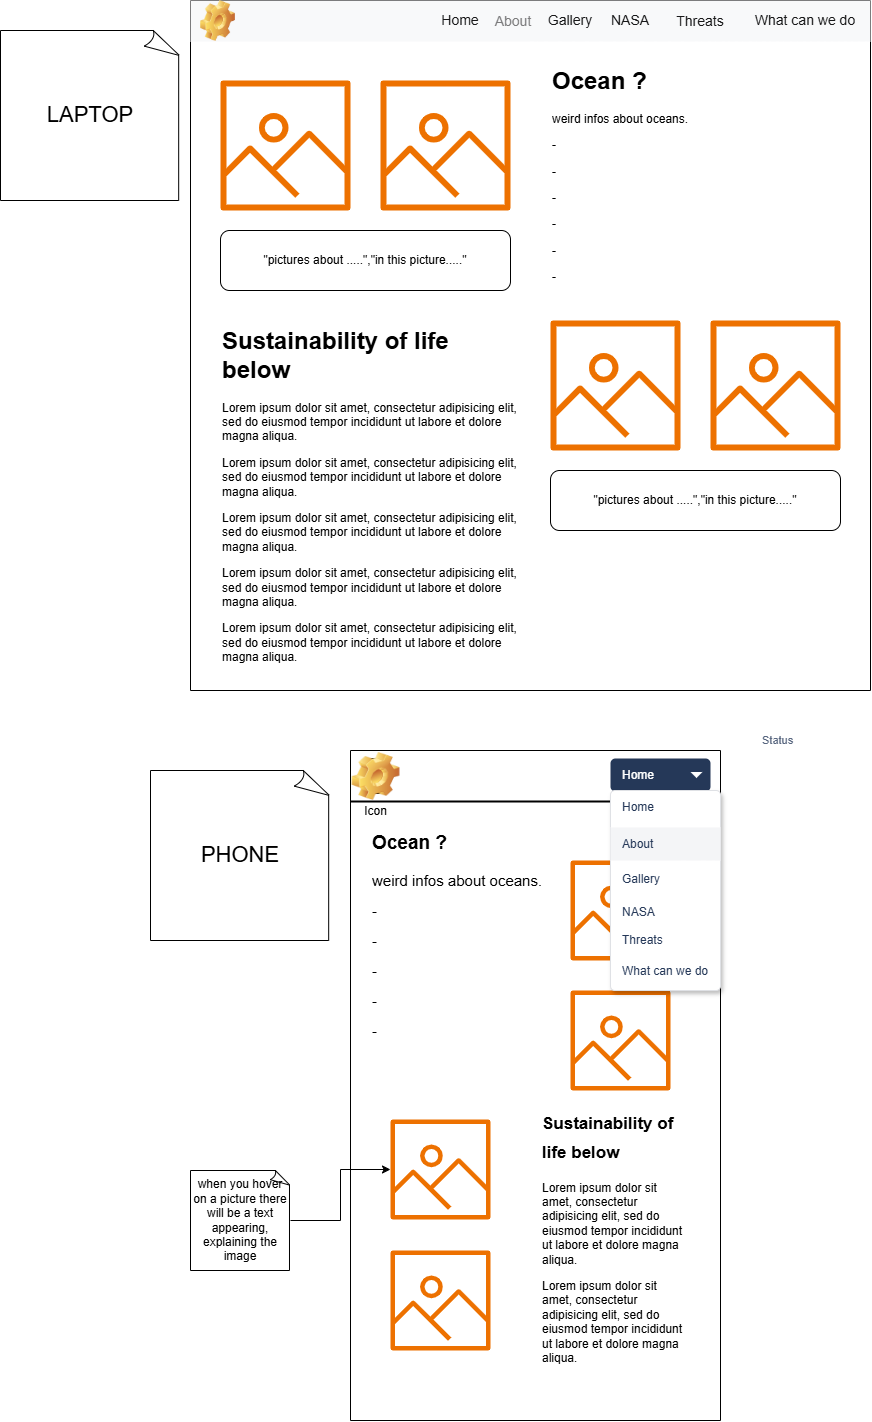

The diagram above was exported from draw.io. Its source (the exported page's mxGraphModel, read from the mxfile embedded in the PNG):
<mxGraphModel dx="2792" dy="1128" grid="1" gridSize="10" guides="1" tooltips="1" connect="1" arrows="1" fold="1" page="1" pageScale="1" pageWidth="827" pageHeight="1169" math="0" shadow="0" adaptiveColors="none">
  <root>
    <mxCell id="0" />
    <mxCell id="1" parent="0" />
    <mxCell id="MmT3hmy3o8ibyvn--7Mt-1" value="" style="swimlane;startSize=0;" parent="1" vertex="1">
      <mxGeometry x="50" y="50" width="680" height="690" as="geometry" />
    </mxCell>
    <mxCell id="MmT3hmy3o8ibyvn--7Mt-3" value="" style="html=1;shadow=0;dashed=0;fillColor=#F8F9FA;strokeColor=none;fontSize=16;fontColor=#7C7C7D;align=right;spacing=15;" parent="MmT3hmy3o8ibyvn--7Mt-1" vertex="1">
      <mxGeometry width="680" height="41" as="geometry" />
    </mxCell>
    <mxCell id="Q8CaMCa7UoYyau0WZaZi-2" value="" style="shape=image;html=1;verticalLabelPosition=bottom;verticalAlign=top;imageAspect=1;aspect=fixed;image=img/clipart/Gear_128x128.png" parent="MmT3hmy3o8ibyvn--7Mt-3" vertex="1">
      <mxGeometry x="10" width="34.95" height="41" as="geometry" />
    </mxCell>
    <mxCell id="sEZVGCMMIxNoF_36UfW6-1" value="NASA" style="text;strokeColor=none;align=center;verticalAlign=middle;spacingLeft=10;spacingRight=10;points=[[0,0.5],[1,0.5]];portConstraint=eastwest;rotatable=0;whiteSpace=wrap;html=1;fillColor=none;fontColor=#181819;fontSize=14;" parent="MmT3hmy3o8ibyvn--7Mt-3" vertex="1">
      <mxGeometry x="410" y="3.8299999999999983" width="60" height="33.33" as="geometry" />
    </mxCell>
    <mxCell id="sEZVGCMMIxNoF_36UfW6-2" value="Gallery" style="text;strokeColor=none;align=center;verticalAlign=middle;spacingLeft=10;spacingRight=10;points=[[0,0.5],[1,0.5]];portConstraint=eastwest;rotatable=0;whiteSpace=wrap;html=1;fillColor=none;fontColor=#181819;fontSize=14;" parent="MmT3hmy3o8ibyvn--7Mt-3" vertex="1">
      <mxGeometry x="350" y="3.8299999999999983" width="60" height="33.33" as="geometry" />
    </mxCell>
    <mxCell id="sEZVGCMMIxNoF_36UfW6-3" value="Home" style="text;strokeColor=none;align=center;verticalAlign=middle;spacingLeft=10;spacingRight=10;points=[[0,0.5],[1,0.5]];portConstraint=eastwest;rotatable=0;whiteSpace=wrap;html=1;fillColor=none;fontColor=#181819;fontSize=14;" parent="MmT3hmy3o8ibyvn--7Mt-3" vertex="1">
      <mxGeometry x="240" y="3.8299999999999983" width="60" height="33.33" as="geometry" />
    </mxCell>
    <mxCell id="sEZVGCMMIxNoF_36UfW6-4" value="About" style="text;strokeColor=none;align=center;verticalAlign=middle;spacingLeft=10;spacingRight=10;points=[[0,0.5],[1,0.5]];portConstraint=eastwest;rotatable=0;whiteSpace=wrap;html=1;fillColor=none;fontColor=#7C7C7D;fontSize=14;" parent="MmT3hmy3o8ibyvn--7Mt-3" vertex="1">
      <mxGeometry x="283" y="3.839999999999998" width="80" height="33.33" as="geometry" />
    </mxCell>
    <mxCell id="sEZVGCMMIxNoF_36UfW6-5" value="Threats" style="text;strokeColor=none;align=center;verticalAlign=middle;spacingLeft=10;spacingRight=10;points=[[0,0.5],[1,0.5]];portConstraint=eastwest;rotatable=0;whiteSpace=wrap;html=1;fillColor=none;fontColor=#181819;fontSize=14;" parent="MmT3hmy3o8ibyvn--7Mt-3" vertex="1">
      <mxGeometry x="480" y="3.8400000000000034" width="60" height="33.33" as="geometry" />
    </mxCell>
    <mxCell id="sEZVGCMMIxNoF_36UfW6-6" value="What can we do" style="text;strokeColor=none;align=center;verticalAlign=middle;spacingLeft=10;spacingRight=10;points=[[0,0.5],[1,0.5]];portConstraint=eastwest;rotatable=0;whiteSpace=wrap;html=1;fillColor=none;fontColor=#181819;fontSize=14;" parent="MmT3hmy3o8ibyvn--7Mt-3" vertex="1">
      <mxGeometry x="550" y="3.8299999999999983" width="130" height="33.33" as="geometry" />
    </mxCell>
    <mxCell id="MmT3hmy3o8ibyvn--7Mt-14" value="&lt;h1 style=&quot;margin-top: 0px;&quot;&gt;Ocean ?&amp;nbsp;&lt;/h1&gt;&lt;p&gt;weird infos about oceans.&lt;/p&gt;&lt;p&gt;-&lt;/p&gt;&lt;p&gt;-&lt;/p&gt;&lt;p&gt;-&lt;/p&gt;&lt;p&gt;-&lt;/p&gt;&lt;p&gt;-&lt;/p&gt;&lt;p&gt;-&lt;/p&gt;&lt;p&gt;&lt;br&gt;&lt;/p&gt;" style="text;html=1;whiteSpace=wrap;overflow=hidden;rounded=0;" parent="MmT3hmy3o8ibyvn--7Mt-1" vertex="1">
      <mxGeometry x="360" y="60" width="260" height="250" as="geometry" />
    </mxCell>
    <mxCell id="MmT3hmy3o8ibyvn--7Mt-16" value="" style="sketch=0;outlineConnect=0;fontColor=#232F3E;gradientColor=none;fillColor=#ED7100;strokeColor=none;dashed=0;verticalLabelPosition=bottom;verticalAlign=top;align=center;html=1;fontSize=12;fontStyle=0;aspect=fixed;pointerEvents=1;shape=mxgraph.aws4.container_registry_image;" parent="MmT3hmy3o8ibyvn--7Mt-1" vertex="1">
      <mxGeometry x="30" y="80" width="130" height="130" as="geometry" />
    </mxCell>
    <mxCell id="MmT3hmy3o8ibyvn--7Mt-18" value="" style="sketch=0;outlineConnect=0;fontColor=#232F3E;gradientColor=none;fillColor=#ED7100;strokeColor=none;dashed=0;verticalLabelPosition=bottom;verticalAlign=top;align=center;html=1;fontSize=12;fontStyle=0;aspect=fixed;pointerEvents=1;shape=mxgraph.aws4.container_registry_image;" parent="MmT3hmy3o8ibyvn--7Mt-1" vertex="1">
      <mxGeometry x="190" y="80" width="130" height="130" as="geometry" />
    </mxCell>
    <mxCell id="MmT3hmy3o8ibyvn--7Mt-19" value="&quot;pictures about .....&quot;,&quot;in this picture.....&quot;" style="rounded=1;whiteSpace=wrap;html=1;" parent="MmT3hmy3o8ibyvn--7Mt-1" vertex="1">
      <mxGeometry x="30" y="230" width="290" height="60" as="geometry" />
    </mxCell>
    <mxCell id="MmT3hmy3o8ibyvn--7Mt-20" value="" style="sketch=0;outlineConnect=0;fontColor=#232F3E;gradientColor=none;fillColor=#ED7100;strokeColor=none;dashed=0;verticalLabelPosition=bottom;verticalAlign=top;align=center;html=1;fontSize=12;fontStyle=0;aspect=fixed;pointerEvents=1;shape=mxgraph.aws4.container_registry_image;" parent="MmT3hmy3o8ibyvn--7Mt-1" vertex="1">
      <mxGeometry x="360" y="320" width="130" height="130" as="geometry" />
    </mxCell>
    <mxCell id="MmT3hmy3o8ibyvn--7Mt-21" value="&quot;pictures about .....&quot;,&quot;in this picture.....&quot;" style="rounded=1;whiteSpace=wrap;html=1;" parent="MmT3hmy3o8ibyvn--7Mt-1" vertex="1">
      <mxGeometry x="360" y="470" width="290" height="60" as="geometry" />
    </mxCell>
    <mxCell id="MmT3hmy3o8ibyvn--7Mt-22" value="" style="sketch=0;outlineConnect=0;fontColor=#232F3E;gradientColor=none;fillColor=#ED7100;strokeColor=none;dashed=0;verticalLabelPosition=bottom;verticalAlign=top;align=center;html=1;fontSize=12;fontStyle=0;aspect=fixed;pointerEvents=1;shape=mxgraph.aws4.container_registry_image;" parent="MmT3hmy3o8ibyvn--7Mt-1" vertex="1">
      <mxGeometry x="520" y="320" width="130" height="130" as="geometry" />
    </mxCell>
    <mxCell id="Q8CaMCa7UoYyau0WZaZi-1" value="&lt;h1 style=&quot;margin-top: 0px;&quot;&gt;Sustainability of life below&lt;/h1&gt;&lt;p&gt;Lorem ipsum dolor sit amet, consectetur adipisicing elit, sed do eiusmod tempor incididunt ut labore et dolore magna aliqua.&lt;/p&gt;&lt;p&gt;Lorem ipsum dolor sit amet, consectetur adipisicing elit, sed do eiusmod tempor incididunt ut labore et dolore magna aliqua.&lt;/p&gt;&lt;p&gt;Lorem ipsum dolor sit amet, consectetur adipisicing elit, sed do eiusmod tempor incididunt ut labore et dolore magna aliqua.&lt;/p&gt;&lt;p&gt;Lorem ipsum dolor sit amet, consectetur adipisicing elit, sed do eiusmod tempor incididunt ut labore et dolore magna aliqua.&lt;/p&gt;&lt;p&gt;Lorem ipsum dolor sit amet, consectetur adipisicing elit, sed do eiusmod tempor incididunt ut labore et dolore magna aliqua.&lt;/p&gt;" style="text;html=1;whiteSpace=wrap;overflow=hidden;rounded=0;" parent="MmT3hmy3o8ibyvn--7Mt-1" vertex="1">
      <mxGeometry x="30" y="320" width="300" height="350" as="geometry" />
    </mxCell>
    <mxCell id="OYTtDA8ihhFCm9wmYuCP-24" style="edgeStyle=orthogonalEdgeStyle;rounded=0;orthogonalLoop=1;jettySize=auto;html=1;exitX=1;exitY=0.5;exitDx=0;exitDy=0;exitPerimeter=0;" parent="1" source="OYTtDA8ihhFCm9wmYuCP-23" target="OYTtDA8ihhFCm9wmYuCP-17" edge="1">
      <mxGeometry relative="1" as="geometry" />
    </mxCell>
    <mxCell id="OYTtDA8ihhFCm9wmYuCP-2" value="" style="swimlane;startSize=0;" parent="1" vertex="1">
      <mxGeometry x="210" y="800" width="370" height="670" as="geometry" />
    </mxCell>
    <mxCell id="sEZVGCMMIxNoF_36UfW6-23" value="" style="sketch=0;outlineConnect=0;fontColor=#232F3E;gradientColor=none;fillColor=#ED7100;strokeColor=none;dashed=0;verticalLabelPosition=bottom;verticalAlign=top;align=center;html=1;fontSize=12;fontStyle=0;aspect=fixed;pointerEvents=1;shape=mxgraph.aws4.container_registry_image;" parent="OYTtDA8ihhFCm9wmYuCP-2" vertex="1">
      <mxGeometry x="220" y="110" width="100" height="100" as="geometry" />
    </mxCell>
    <mxCell id="OYTtDA8ihhFCm9wmYuCP-9" value="Icon" style="icon;html=1;image=img/clipart/Gear_128x128.png" parent="OYTtDA8ihhFCm9wmYuCP-2" vertex="1">
      <mxGeometry x="20" y="8" width="10" height="35" as="geometry" />
    </mxCell>
    <mxCell id="OYTtDA8ihhFCm9wmYuCP-10" value="" style="line;strokeWidth=2;html=1;" parent="OYTtDA8ihhFCm9wmYuCP-2" vertex="1">
      <mxGeometry y="46" width="370" height="10" as="geometry" />
    </mxCell>
    <mxCell id="OYTtDA8ihhFCm9wmYuCP-14" value="&lt;h1 style=&quot;margin-top: 0px;&quot;&gt;&lt;font style=&quot;font-size: 19px;&quot;&gt;Ocean ?&amp;nbsp;&lt;/font&gt;&lt;/h1&gt;&lt;p&gt;&lt;font style=&quot;font-size: 15px;&quot;&gt;weird infos about oceans.&lt;/font&gt;&lt;/p&gt;&lt;p&gt;&lt;font style=&quot;font-size: 15px;&quot;&gt;-&lt;/font&gt;&lt;/p&gt;&lt;p&gt;&lt;font style=&quot;font-size: 15px;&quot;&gt;-&lt;/font&gt;&lt;/p&gt;&lt;p&gt;&lt;font style=&quot;font-size: 15px;&quot;&gt;-&lt;/font&gt;&lt;/p&gt;&lt;p&gt;&lt;font style=&quot;font-size: 15px;&quot;&gt;-&lt;/font&gt;&lt;/p&gt;&lt;p&gt;&lt;font style=&quot;font-size: 15px;&quot;&gt;-&lt;/font&gt;&lt;/p&gt;&lt;p&gt;&lt;br&gt;&lt;/p&gt;" style="text;html=1;whiteSpace=wrap;overflow=hidden;rounded=0;" parent="OYTtDA8ihhFCm9wmYuCP-2" vertex="1">
      <mxGeometry x="20" y="70" width="200" height="250" as="geometry" />
    </mxCell>
    <mxCell id="OYTtDA8ihhFCm9wmYuCP-17" value="" style="sketch=0;outlineConnect=0;fontColor=#232F3E;gradientColor=none;fillColor=#ED7100;strokeColor=none;dashed=0;verticalLabelPosition=bottom;verticalAlign=top;align=center;html=1;fontSize=12;fontStyle=0;aspect=fixed;pointerEvents=1;shape=mxgraph.aws4.container_registry_image;" parent="OYTtDA8ihhFCm9wmYuCP-2" vertex="1">
      <mxGeometry x="40" y="369" width="100" height="100" as="geometry" />
    </mxCell>
    <mxCell id="OYTtDA8ihhFCm9wmYuCP-18" value="" style="sketch=0;outlineConnect=0;fontColor=#232F3E;gradientColor=none;fillColor=#ED7100;strokeColor=none;dashed=0;verticalLabelPosition=bottom;verticalAlign=top;align=center;html=1;fontSize=12;fontStyle=0;aspect=fixed;pointerEvents=1;shape=mxgraph.aws4.container_registry_image;" parent="OYTtDA8ihhFCm9wmYuCP-2" vertex="1">
      <mxGeometry x="40" y="500" width="100" height="100" as="geometry" />
    </mxCell>
    <mxCell id="OYTtDA8ihhFCm9wmYuCP-20" value="&lt;h1 style=&quot;margin-top: 0px;&quot;&gt;&lt;font style=&quot;font-size: 17px;&quot;&gt;Sustainability of life below&lt;/font&gt;&lt;/h1&gt;&lt;p&gt;Lorem ipsum dolor sit amet, consectetur adipisicing elit, sed do eiusmod tempor incididunt ut labore et dolore magna aliqua.&lt;/p&gt;&lt;p&gt;Lorem ipsum dolor sit amet, consectetur adipisicing elit, sed do eiusmod tempor incididunt ut labore et dolore magna aliqua.&lt;/p&gt;" style="text;html=1;whiteSpace=wrap;overflow=hidden;rounded=0;" parent="OYTtDA8ihhFCm9wmYuCP-2" vertex="1">
      <mxGeometry x="190" y="350" width="150" height="290" as="geometry" />
    </mxCell>
    <mxCell id="OYTtDA8ihhFCm9wmYuCP-21" value="" style="sketch=0;outlineConnect=0;fontColor=#232F3E;gradientColor=none;fillColor=#ED7100;strokeColor=none;dashed=0;verticalLabelPosition=bottom;verticalAlign=top;align=center;html=1;fontSize=12;fontStyle=0;aspect=fixed;pointerEvents=1;shape=mxgraph.aws4.container_registry_image;" parent="OYTtDA8ihhFCm9wmYuCP-2" vertex="1">
      <mxGeometry x="220" y="240" width="100" height="100" as="geometry" />
    </mxCell>
    <mxCell id="sEZVGCMMIxNoF_36UfW6-14" value="Home" style="rounded=1;fillColor=#253858;strokeColor=none;html=1;fontColor=#ffffff;align=left;fontSize=12;spacingLeft=10;pointerEvents=0;" parent="OYTtDA8ihhFCm9wmYuCP-2" vertex="1">
      <mxGeometry x="260" y="8" width="100" height="33" as="geometry" />
    </mxCell>
    <mxCell id="sEZVGCMMIxNoF_36UfW6-15" value="" style="shape=triangle;direction=south;fillColor=#ffffff;strokeColor=none;html=1;pointerEvents=0;fontSize=20;" parent="sEZVGCMMIxNoF_36UfW6-14" vertex="1">
      <mxGeometry x="1" y="0.5" width="12" height="6" relative="1" as="geometry">
        <mxPoint x="-20" y="-3" as="offset" />
      </mxGeometry>
    </mxCell>
    <mxCell id="sEZVGCMMIxNoF_36UfW6-16" value="" style="rounded=1;fillColor=#ffffff;strokeColor=#DFE1E5;shadow=1;html=1;arcSize=4;hachureGap=4;pointerEvents=0;fontFamily=Helvetica;fontSize=20;" parent="OYTtDA8ihhFCm9wmYuCP-2" vertex="1">
      <mxGeometry x="260" y="40" width="110" height="200" as="geometry" />
    </mxCell>
    <mxCell id="sEZVGCMMIxNoF_36UfW6-17" value="About" style="rounded=0;fillColor=#F4F5F7;strokeColor=none;shadow=0;html=1;align=left;fontSize=12;spacingLeft=10;fontColor=#253858;resizeWidth=1;pointerEvents=0;" parent="sEZVGCMMIxNoF_36UfW6-16" vertex="1">
      <mxGeometry width="110" height="33" relative="1" as="geometry">
        <mxPoint y="37" as="offset" />
      </mxGeometry>
    </mxCell>
    <mxCell id="sEZVGCMMIxNoF_36UfW6-18" value="Home" style="rounded=0;fillColor=none;strokeColor=none;shadow=0;html=1;align=left;fontSize=12;spacingLeft=10;fontColor=#253858;resizeWidth=1;pointerEvents=0;" parent="sEZVGCMMIxNoF_36UfW6-16" vertex="1">
      <mxGeometry width="110" height="33" relative="1" as="geometry">
        <mxPoint as="offset" />
      </mxGeometry>
    </mxCell>
    <mxCell id="sEZVGCMMIxNoF_36UfW6-19" value="Gallery" style="rounded=0;fillColor=none;strokeColor=none;shadow=0;html=1;align=left;fontSize=12;spacingLeft=10;fontColor=#253858;resizeWidth=1;pointerEvents=0;" parent="sEZVGCMMIxNoF_36UfW6-16" vertex="1">
      <mxGeometry width="110" height="33" relative="1" as="geometry">
        <mxPoint y="72" as="offset" />
      </mxGeometry>
    </mxCell>
    <mxCell id="sEZVGCMMIxNoF_36UfW6-20" value="NASA" style="rounded=0;fillColor=none;strokeColor=none;shadow=0;html=1;align=left;fontSize=12;spacingLeft=10;fontColor=#253858;resizeWidth=1;pointerEvents=0;" parent="sEZVGCMMIxNoF_36UfW6-16" vertex="1">
      <mxGeometry width="110" height="33" relative="1" as="geometry">
        <mxPoint y="105" as="offset" />
      </mxGeometry>
    </mxCell>
    <mxCell id="sEZVGCMMIxNoF_36UfW6-21" value="Threats" style="rounded=0;fillColor=none;strokeColor=none;shadow=0;html=1;align=left;fontSize=12;spacingLeft=10;fontColor=#253858;resizeWidth=1;pointerEvents=0;" parent="sEZVGCMMIxNoF_36UfW6-16" vertex="1">
      <mxGeometry y="130.0032954083706" width="110" height="39.130434782608695" as="geometry" />
    </mxCell>
    <mxCell id="sEZVGCMMIxNoF_36UfW6-22" value="What can we do" style="rounded=0;fillColor=none;strokeColor=none;shadow=0;html=1;align=left;fontSize=12;spacingLeft=10;fontColor=#253858;resizeWidth=1;pointerEvents=0;" parent="sEZVGCMMIxNoF_36UfW6-16" vertex="1">
      <mxGeometry y="162.61271028037385" width="110" height="37.38317757009346" as="geometry" />
    </mxCell>
    <mxCell id="OYTtDA8ihhFCm9wmYuCP-23" value="when you hover on a picture there will be a text appearing, explaining the image" style="whiteSpace=wrap;html=1;shape=mxgraph.basic.document" parent="1" vertex="1">
      <mxGeometry x="50" y="1220" width="100" height="100" as="geometry" />
    </mxCell>
    <mxCell id="OYTtDA8ihhFCm9wmYuCP-25" value="&lt;font style=&quot;font-size: 22px;&quot;&gt;LAPTOP&lt;/font&gt;" style="whiteSpace=wrap;html=1;shape=mxgraph.basic.document" parent="1" vertex="1">
      <mxGeometry x="-140" y="80" width="180" height="170" as="geometry" />
    </mxCell>
    <mxCell id="OYTtDA8ihhFCm9wmYuCP-26" value="&lt;span style=&quot;font-size: 22px;&quot;&gt;PHONE&lt;/span&gt;" style="whiteSpace=wrap;html=1;shape=mxgraph.basic.document" parent="1" vertex="1">
      <mxGeometry x="10" y="820" width="180" height="170" as="geometry" />
    </mxCell>
    <mxCell id="sEZVGCMMIxNoF_36UfW6-13" value="Status" style="rounded=1;fillColor=none;strokeColor=none;html=1;fontColor=#596780;align=left;fontSize=11;spacingLeft=10;fontSize=11;pointerEvents=0;" parent="1" vertex="1">
      <mxGeometry x="610" y="780" width="100" height="20" as="geometry" />
    </mxCell>
  </root>
</mxGraphModel>